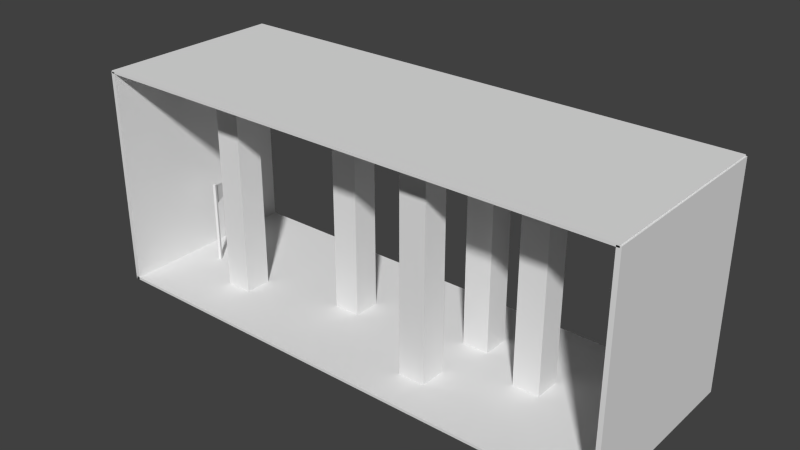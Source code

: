 # Source: 1-4_col.blend  (saved by Blender 2.76.0; exported with 4.5.12 LTS)
import bpy
from mathutils import Matrix  # noqa: F401  (used for matrix-valued properties, if any)

bpy.ops.wm.read_factory_settings(use_empty=True)
scene = bpy.context.scene
scene.name = 'Scene'

# ---- collections
col_collection_1 = bpy.data.collections.new('Collection 1'); scene.collection.children.link(col_collection_1)

# ---- world
world_world = bpy.data.worlds.new('World'); scene.world = world_world
world_world.color = (0.05088, 0.05088, 0.05088)
world_world.use_sun_shadow = False
world_world.sun_shadow_jitter_overblur = 0.0
world_world.cycles.sampling_method = 'MANUAL'
world_world.cycles.sample_map_resolution = 256

# ---- meshes
me_cube_004 = bpy.data.meshes.new('Cube.004')
me_cube_004.from_pydata([(-1.0, -1.0, -15.23), (-1.0, -1.0, 1.0), (-1.0, 1.0, -15.23), (-1.0, 1.0, 1.0), (1.0, -1.0, -15.23), (1.0, -1.0, 1.0), (1.0, 1.0, -15.23), (1.0, 1.0, 1.0)], [], [(1, 3, 2, 0), (3, 7, 6, 2), (7, 5, 4, 6), (5, 1, 0, 4), (5, 7, 3, 1)])
_uv = me_cube_004.uv_layers.new(name='UVMap')
_uv.uv.foreach_set('vector', [0.0, 0.0, 1.0, 0.0, 1.0, 6.31, 0.0, 6.31, 0.0, 0.0, 1.0, 0.0, 1.0, 6.31, 0.0, 6.31, 0.0, 0.0, 1.0, 0.0, 1.0, 6.31, 0.0, 6.31, 0.0, 0.0, 1.0, 0.0, 1.0, 6.31, 0.0, 6.31, 0.0, 0.0, 1.0, 0.0, 1.0, 6.31, 0.0, 6.31])
me_cube_004.use_remesh_preserve_volume = False
me_cube_004.use_remesh_preserve_attributes = False
me_cube_004.use_mirror_vertex_groups = False
me_cube_004.update()
me_cube = bpy.data.meshes.new('Cube')
me_cube.from_pydata([(-59.4, -12.95, -1.0), (-59.4, -12.95, -0.6247), (-59.4, 14.43, -1.0), (-59.4, 14.43, -0.6247), (16.83, -12.95, -1.0), (16.83, -12.95, -0.6247), (16.83, 14.43, -1.0), (16.83, 14.43, -0.6247)], [], [(1, 3, 2, 0), (3, 7, 6, 2), (7, 5, 4, 6), (5, 1, 0, 4), (0, 2, 6, 4), (5, 7, 3, 1)])
_uv = me_cube.uv_layers.new(name='UVMap')
_uv.uv.foreach_set('vector', [-4.183, -4.183, 1.167, -4.183, 1.167, 5.183, -4.183, 5.183, -4.183, -4.183, 1.167, -4.183, 1.167, 5.183, -4.183, 5.183, -4.183, -4.183, 1.167, -4.183, 1.167, 5.183, -4.183, 5.183, -4.183, -4.183, 1.167, -4.183, 1.167, 5.183, -4.183, 5.183, -4.183, -4.183, 1.167, -4.183, 1.167, 5.183, -4.183, 5.183, -4.183, -4.183, 1.167, -4.183, 1.167, 5.183, -4.183, 5.183])
me_cube.use_remesh_preserve_volume = False
me_cube.use_remesh_preserve_attributes = False
me_cube.use_mirror_vertex_groups = False
me_cube.update()
me_cube_003 = bpy.data.meshes.new('Cube.003')
me_cube_003.from_pydata([(-1.87, 0.4174, 0.2281), (-1.87, 0.4174, 0.2297), (-1.87, 0.4174, 0.2281), (-1.87, 0.4174, 0.2297), (-0.5689, 0.4166, -0.07563), (-0.5689, 0.4166, 0.5334), (-0.5689, 0.4183, -0.07563), (-0.5689, 0.4183, 0.5334), (-0.5841, 0.3892, -1.802), (-0.5841, 0.3892, 0.5645), (-0.5841, 0.4647, -1.802), (-0.5841, 0.4647, 0.5645), (-0.5086, 0.3892, -1.802), (-0.5086, 0.3892, 0.5645), (-0.5086, 0.4647, -1.802), (-0.5086, 0.4647, 0.5645)], [], [(1, 3, 2, 0), (3, 7, 6, 2), (7, 5, 4, 6), (5, 1, 0, 4), (0, 2, 6, 4), (5, 7, 3, 1), (9, 11, 10, 8), (11, 15, 14, 10), (15, 13, 12, 14), (13, 9, 8, 12), (8, 10, 14, 12), (13, 15, 11, 9)])
_uv = me_cube_003.uv_layers.new(name='UVMap')
_uv.uv.foreach_set('vector', [1.0, 0.9986, 0.0003494, 1.001, -0.0003483, 0.001396, 0.9997, -0.001395, 1.0, 0.9986, 0.0003494, 1.001, -0.0003483, 0.001396, 0.9997, -0.001395, 1.0, 0.9986, 0.0003494, 1.001, -0.0003483, 0.001396, 0.9997, -0.001395, 1.0, 0.9986, 0.0003494, 1.001, -0.0003483, 0.001396, 0.9997, -0.001395, 1.0, 0.9986, 0.0003494, 1.001, -0.0003483, 0.001396, 0.9997, -0.001395, 1.0, 0.9986, 0.0003494, 1.001, -0.0003483, 0.001396, 0.9997, -0.001395, 0.0, 0.0, 1.0, 0.0, 1.0, 2.772, 0.0, 2.772, 0.0, 0.0, 1.0, 0.0, 1.0, 2.772, 0.0, 2.772, 0.0, 0.0, 1.0, 0.0, 1.0, 2.772, 0.0, 2.772, 0.0, 0.0, 1.0, 0.0, 1.0, 2.772, 0.0, 2.772, 0.0, 0.0, 1.0, 0.0, 1.0, 2.772, 0.0, 2.772, 0.0, 0.0, 1.0, 0.0, 1.0, 2.772, 0.0, 2.772])
me_cube_003.use_remesh_preserve_volume = False
me_cube_003.use_remesh_preserve_attributes = False
me_cube_003.use_mirror_vertex_groups = False
me_cube_003.update()
me_cube_001 = bpy.data.meshes.new('Cube.001')
me_cube_001.from_pydata([(-25.05, -12.95, -1.0), (-25.05, -12.95, 30.48), (-25.05, 14.43, -1.0), (-25.05, 14.43, 30.48), (-24.44, -12.95, -1.0), (-24.44, -12.95, 30.48), (-24.44, 14.43, -1.0), (-24.44, 14.43, 30.48)], [], [(1, 3, 2, 0), (3, 7, 6, 2), (7, 5, 4, 6), (5, 1, 0, 4), (0, 2, 6, 4), (5, 7, 3, 1)])
_uv = me_cube_001.uv_layers.new(name='UVMap')
_uv.uv.foreach_set('vector', [-4.183, -4.183, 5.183, -4.183, 5.183, 5.183, -4.183, 5.183, -4.183, -4.183, 5.183, -4.183, 5.183, 5.183, -4.183, 5.183, -4.183, -4.183, 5.183, -4.183, 5.183, 5.183, -4.183, 5.183, -4.183, -4.183, 5.183, -4.183, 5.183, 5.183, -4.183, 5.183, -4.183, -4.183, 5.183, -4.183, 5.183, 5.183, -4.183, 5.183, -4.183, -4.183, 5.183, -4.183, 5.183, 5.183, -4.183, 5.183])
me_cube_001.use_remesh_preserve_volume = False
me_cube_001.use_remesh_preserve_attributes = False
me_cube_001.use_mirror_vertex_groups = False
me_cube_001.update()
me_cube_002 = bpy.data.meshes.new('Cube.002')
me_cube_002.from_pydata([(-25.05, -12.95, -1.0), (-25.05, -12.95, 30.48), (-25.05, 14.43, -1.0), (-25.05, 14.43, 30.48), (-24.44, -12.95, -1.0), (-24.44, -12.95, 30.48), (-24.44, 14.43, -1.0), (-24.44, 14.43, 30.48)], [], [(1, 3, 2, 0), (3, 7, 6, 2), (7, 5, 4, 6), (5, 1, 0, 4), (0, 2, 6, 4), (5, 7, 3, 1)])
_uv = me_cube_002.uv_layers.new(name='UVMap')
_uv.uv.foreach_set('vector', [-4.183, -4.183, 5.183, -4.183, 5.183, 5.183, -4.183, 5.183, -4.183, -4.183, 5.183, -4.183, 5.183, 5.183, -4.183, 5.183, -4.183, -4.183, 5.183, -4.183, 5.183, 5.183, -4.183, 5.183, -4.183, -4.183, 5.183, -4.183, 5.183, 5.183, -4.183, 5.183, -4.183, -4.183, 5.183, -4.183, 5.183, 5.183, -4.183, 5.183, -4.183, -4.183, 5.183, -4.183, 5.183, 5.183, -4.183, 5.183])
me_cube_002.use_remesh_preserve_volume = False
me_cube_002.use_remesh_preserve_attributes = False
me_cube_002.use_mirror_vertex_groups = False
me_cube_002.update()
me_cube_005 = bpy.data.meshes.new('Cube.005')
me_cube_005.from_pydata([(-1.0, -1.0, -15.23), (-1.0, -1.0, 1.0), (-1.0, 1.0, -15.23), (-1.0, 1.0, 1.0), (1.0, -1.0, -15.23), (1.0, -1.0, 1.0), (1.0, 1.0, -15.23), (1.0, 1.0, 1.0)], [], [(1, 3, 2, 0), (3, 7, 6, 2), (7, 5, 4, 6), (5, 1, 0, 4), (5, 7, 3, 1)])
_uv = me_cube_005.uv_layers.new(name='UVMap')
_uv.uv.foreach_set('vector', [0.0, 0.0, 1.0, 0.0, 1.0, 6.31, 0.0, 6.31, 0.0, 0.0, 1.0, 0.0, 1.0, 6.31, 0.0, 6.31, 0.0, 0.0, 1.0, 0.0, 1.0, 6.31, 0.0, 6.31, 0.0, 0.0, 1.0, 0.0, 1.0, 6.31, 0.0, 6.31, 0.0, 0.0, 1.0, 0.0, 1.0, 6.31, 0.0, 6.31])
me_cube_005.use_remesh_preserve_volume = False
me_cube_005.use_remesh_preserve_attributes = False
me_cube_005.use_mirror_vertex_groups = False
me_cube_005.update()
me_cube_006 = bpy.data.meshes.new('Cube.006')
me_cube_006.from_pydata([(-1.0, -1.0, -15.23), (-1.0, -1.0, 1.0), (-1.0, 1.0, -15.23), (-1.0, 1.0, 1.0), (1.0, -1.0, -15.23), (1.0, -1.0, 1.0), (1.0, 1.0, -15.23), (1.0, 1.0, 1.0)], [], [(1, 3, 2, 0), (3, 7, 6, 2), (7, 5, 4, 6), (5, 1, 0, 4), (5, 7, 3, 1)])
_uv = me_cube_006.uv_layers.new(name='UVMap')
_uv.uv.foreach_set('vector', [0.0, 0.0, 1.0, 0.0, 1.0, 6.31, 0.0, 6.31, 0.0, 0.0, 1.0, 0.0, 1.0, 6.31, 0.0, 6.31, 0.0, 0.0, 1.0, 0.0, 1.0, 6.31, 0.0, 6.31, 0.0, 0.0, 1.0, 0.0, 1.0, 6.31, 0.0, 6.31, 0.0, 0.0, 1.0, 0.0, 1.0, 6.31, 0.0, 6.31])
me_cube_006.use_remesh_preserve_volume = False
me_cube_006.use_remesh_preserve_attributes = False
me_cube_006.use_mirror_vertex_groups = False
me_cube_006.update()
me_cube_007 = bpy.data.meshes.new('Cube.007')
me_cube_007.from_pydata([(-1.0, -1.0, -15.23), (-1.0, -1.0, 1.0), (-1.0, 1.0, -15.23), (-1.0, 1.0, 1.0), (1.0, -1.0, -15.23), (1.0, -1.0, 1.0), (1.0, 1.0, -15.23), (1.0, 1.0, 1.0)], [], [(1, 3, 2, 0), (3, 7, 6, 2), (7, 5, 4, 6), (5, 1, 0, 4), (5, 7, 3, 1)])
_uv = me_cube_007.uv_layers.new(name='UVMap')
_uv.uv.foreach_set('vector', [0.0, 0.0, 1.0, 0.0, 1.0, 6.31, 0.0, 6.31, 0.0, 0.0, 1.0, 0.0, 1.0, 6.31, 0.0, 6.31, 0.0, 0.0, 1.0, 0.0, 1.0, 6.31, 0.0, 6.31, 0.0, 0.0, 1.0, 0.0, 1.0, 6.31, 0.0, 6.31, 0.0, 0.0, 1.0, 0.0, 1.0, 6.31, 0.0, 6.31])
me_cube_007.use_remesh_preserve_volume = False
me_cube_007.use_remesh_preserve_attributes = False
me_cube_007.use_mirror_vertex_groups = False
me_cube_007.update()
me_cube_008 = bpy.data.meshes.new('Cube.008')
me_cube_008.from_pydata([(-1.0, -1.0, -15.23), (-1.0, -1.0, 1.0), (-1.0, 1.0, -15.23), (-1.0, 1.0, 1.0), (1.0, -1.0, -15.23), (1.0, -1.0, 1.0), (1.0, 1.0, -15.23), (1.0, 1.0, 1.0)], [], [(1, 3, 2, 0), (3, 7, 6, 2), (7, 5, 4, 6), (5, 1, 0, 4), (5, 7, 3, 1)])
_uv = me_cube_008.uv_layers.new(name='UVMap')
_uv.uv.foreach_set('vector', [0.0, 0.0, 1.0, 0.0, 1.0, 6.31, 0.0, 6.31, 0.0, 0.0, 1.0, 0.0, 1.0, 6.31, 0.0, 6.31, 0.0, 0.0, 1.0, 0.0, 1.0, 6.31, 0.0, 6.31, 0.0, 0.0, 1.0, 0.0, 1.0, 6.31, 0.0, 6.31, 0.0, 0.0, 1.0, 0.0, 1.0, 6.31, 0.0, 6.31])
me_cube_008.use_remesh_preserve_volume = False
me_cube_008.use_remesh_preserve_attributes = False
me_cube_008.use_mirror_vertex_groups = False
me_cube_008.update()
me_cube_009 = bpy.data.meshes.new('Cube.009')
me_cube_009.from_pydata([(-59.4, -12.95, -1.0), (-59.4, -12.95, -0.6247), (-59.4, 14.43, -1.0), (-59.4, 14.43, -0.6247), (16.83, -12.95, -1.0), (16.83, -12.95, -0.6247), (16.83, 14.43, -1.0), (16.83, 14.43, -0.6247)], [], [(1, 3, 2, 0), (3, 7, 6, 2), (7, 5, 4, 6), (5, 1, 0, 4), (0, 2, 6, 4), (5, 7, 3, 1)])
_uv = me_cube_009.uv_layers.new(name='UVMap')
_uv.uv.foreach_set('vector', [-4.183, -4.183, 1.167, -4.183, 1.167, 5.183, -4.183, 5.183, -4.183, -4.183, 1.167, -4.183, 1.167, 5.183, -4.183, 5.183, -4.183, -4.183, 1.167, -4.183, 1.167, 5.183, -4.183, 5.183, -4.183, -4.183, 1.167, -4.183, 1.167, 5.183, -4.183, 5.183, -4.183, -4.183, 1.167, -4.183, 1.167, 5.183, -4.183, 5.183, -4.183, -4.183, 1.167, -4.183, 1.167, 5.183, -4.183, 5.183])
me_cube_009.use_remesh_preserve_volume = False
me_cube_009.use_remesh_preserve_attributes = False
me_cube_009.use_mirror_vertex_groups = False
me_cube_009.update()

# ---- objects
ob_cube_004 = bpy.data.objects.new('Cube.004', me_cube_004)
ob_cube = bpy.data.objects.new('Cube', me_cube)
ob_cube_001 = bpy.data.objects.new('Cube.001', me_cube_003)
ob_cube_002 = bpy.data.objects.new('Cube.002', me_cube_001)
ob_cube_003 = bpy.data.objects.new('Cube.003', me_cube_002)
ob_cube_005 = bpy.data.objects.new('Cube.005', me_cube_005)
ob_cube_006 = bpy.data.objects.new('Cube.006', me_cube_006)
ob_cube_007 = bpy.data.objects.new('Cube.007', me_cube_007)
ob_cube_008 = bpy.data.objects.new('Cube.008', me_cube_008)
ob_cube_009 = bpy.data.objects.new('Cube.009', me_cube_009)

# ---- transforms, parenting, visibility, modifiers, constraints
ob_cube_004.location = (0.2944, 1.008, 2.072)
ob_cube_004.scale = (-1.928, -1.928, -1.928)
ob_cube_004.lineart.crease_threshold = 0.0
ob_cube.location = (0.553, -0.4469, 0.9494)
ob_cube.lineart.crease_threshold = 0.0
ob_cube_001.location = (-54.78, -5.385, 9.549)
ob_cube_001.rotation_euler = (0.0, -0.0, -1.253)
ob_cube_001.scale = (5.158, 5.158, 5.158)
ob_cube_001.lineart.crease_threshold = 0.0
ob_cube_002.location = (42.03, -0.4469, 0.9494)
ob_cube_002.lineart.crease_threshold = 0.0
ob_cube_003.location = (-33.91, -0.4469, 0.9494)
ob_cube_003.lineart.crease_threshold = 0.0
ob_cube_005.location = (-11.96, -6.062, 2.072)
ob_cube_005.scale = (-1.928, -1.928, -1.928)
ob_cube_005.lineart.crease_threshold = 0.0
ob_cube_006.location = (-10.07, 4.721, 2.072)
ob_cube_006.scale = (-1.928, -1.928, -1.928)
ob_cube_006.lineart.crease_threshold = 0.0
ob_cube_007.location = (-29.15, 1.004, 2.072)
ob_cube_007.scale = (-1.928, -1.928, -1.928)
ob_cube_007.lineart.crease_threshold = 0.0
ob_cube_008.location = (-45.11, -4.196, 2.072)
ob_cube_008.scale = (-1.928, -1.928, -1.928)
ob_cube_008.lineart.crease_threshold = 0.0
ob_cube_009.location = (0.553, -0.4469, 32.22)
ob_cube_009.lineart.crease_threshold = 0.0

# ---- collection membership
col_collection_1.objects.link(ob_cube_004)
col_collection_1.objects.link(ob_cube)
col_collection_1.objects.link(ob_cube_001)
col_collection_1.objects.link(ob_cube_002)
col_collection_1.objects.link(ob_cube_003)
col_collection_1.objects.link(ob_cube_005)
col_collection_1.objects.link(ob_cube_006)
col_collection_1.objects.link(ob_cube_007)
col_collection_1.objects.link(ob_cube_008)
col_collection_1.objects.link(ob_cube_009)

# ---- scene / render settings (as saved in the file)
scene.frame_start = 1; scene.frame_end = 250; scene.frame_set(1)
scene.render.engine = 'BLENDER_EEVEE_NEXT'
scene.render.resolution_percentage = 50
scene.render.dither_intensity = 0.0
scene.cycles.use_denoising = False
scene.cycles.samples = 10
scene.cycles.sampling_pattern = 'TABULATED_SOBOL'
scene.cycles.light_sampling_threshold = 0.0
scene.cycles.use_adaptive_sampling = False
scene.cycles.use_light_tree = False
scene.cycles.blur_glossy = 0.0
scene.cycles.pixel_filter_type = 'GAUSSIAN'
scene.cycles.sample_clamp_indirect = 0.0
scene.view_settings.view_transform = 'Standard'
bpy.context.view_layer.update()

# ---- added for rendering (the .blend has no active camera and no usable light): camera, sun
cam_auto = bpy.data.cameras.new('AutoCamera')
cam_auto.lens = 50.0
cam_auto.sensor_width = 36.0
cam_auto.clip_end = 1416.6
ob_auto_camera = bpy.data.objects.new('AutoCamera', cam_auto)
scene.collection.objects.link(ob_auto_camera)
ob_auto_camera.location = (60.0333, -96.5652, 80.3464)
ob_auto_camera.rotation_euler = (1.09748, -7.21219e-08, 0.694738)
scene.camera = ob_auto_camera
light_auto_sun = bpy.data.lights.new('AutoSun', 'SUN')
light_auto_sun.energy = 3.0
light_auto_sun.angle = 0.0523599
ob_auto_sun = bpy.data.objects.new('AutoSun', light_auto_sun)
scene.collection.objects.link(ob_auto_sun)
ob_auto_sun.rotation_euler = (0.872665, 0.174533, 0.523599)
bpy.context.view_layer.update()
